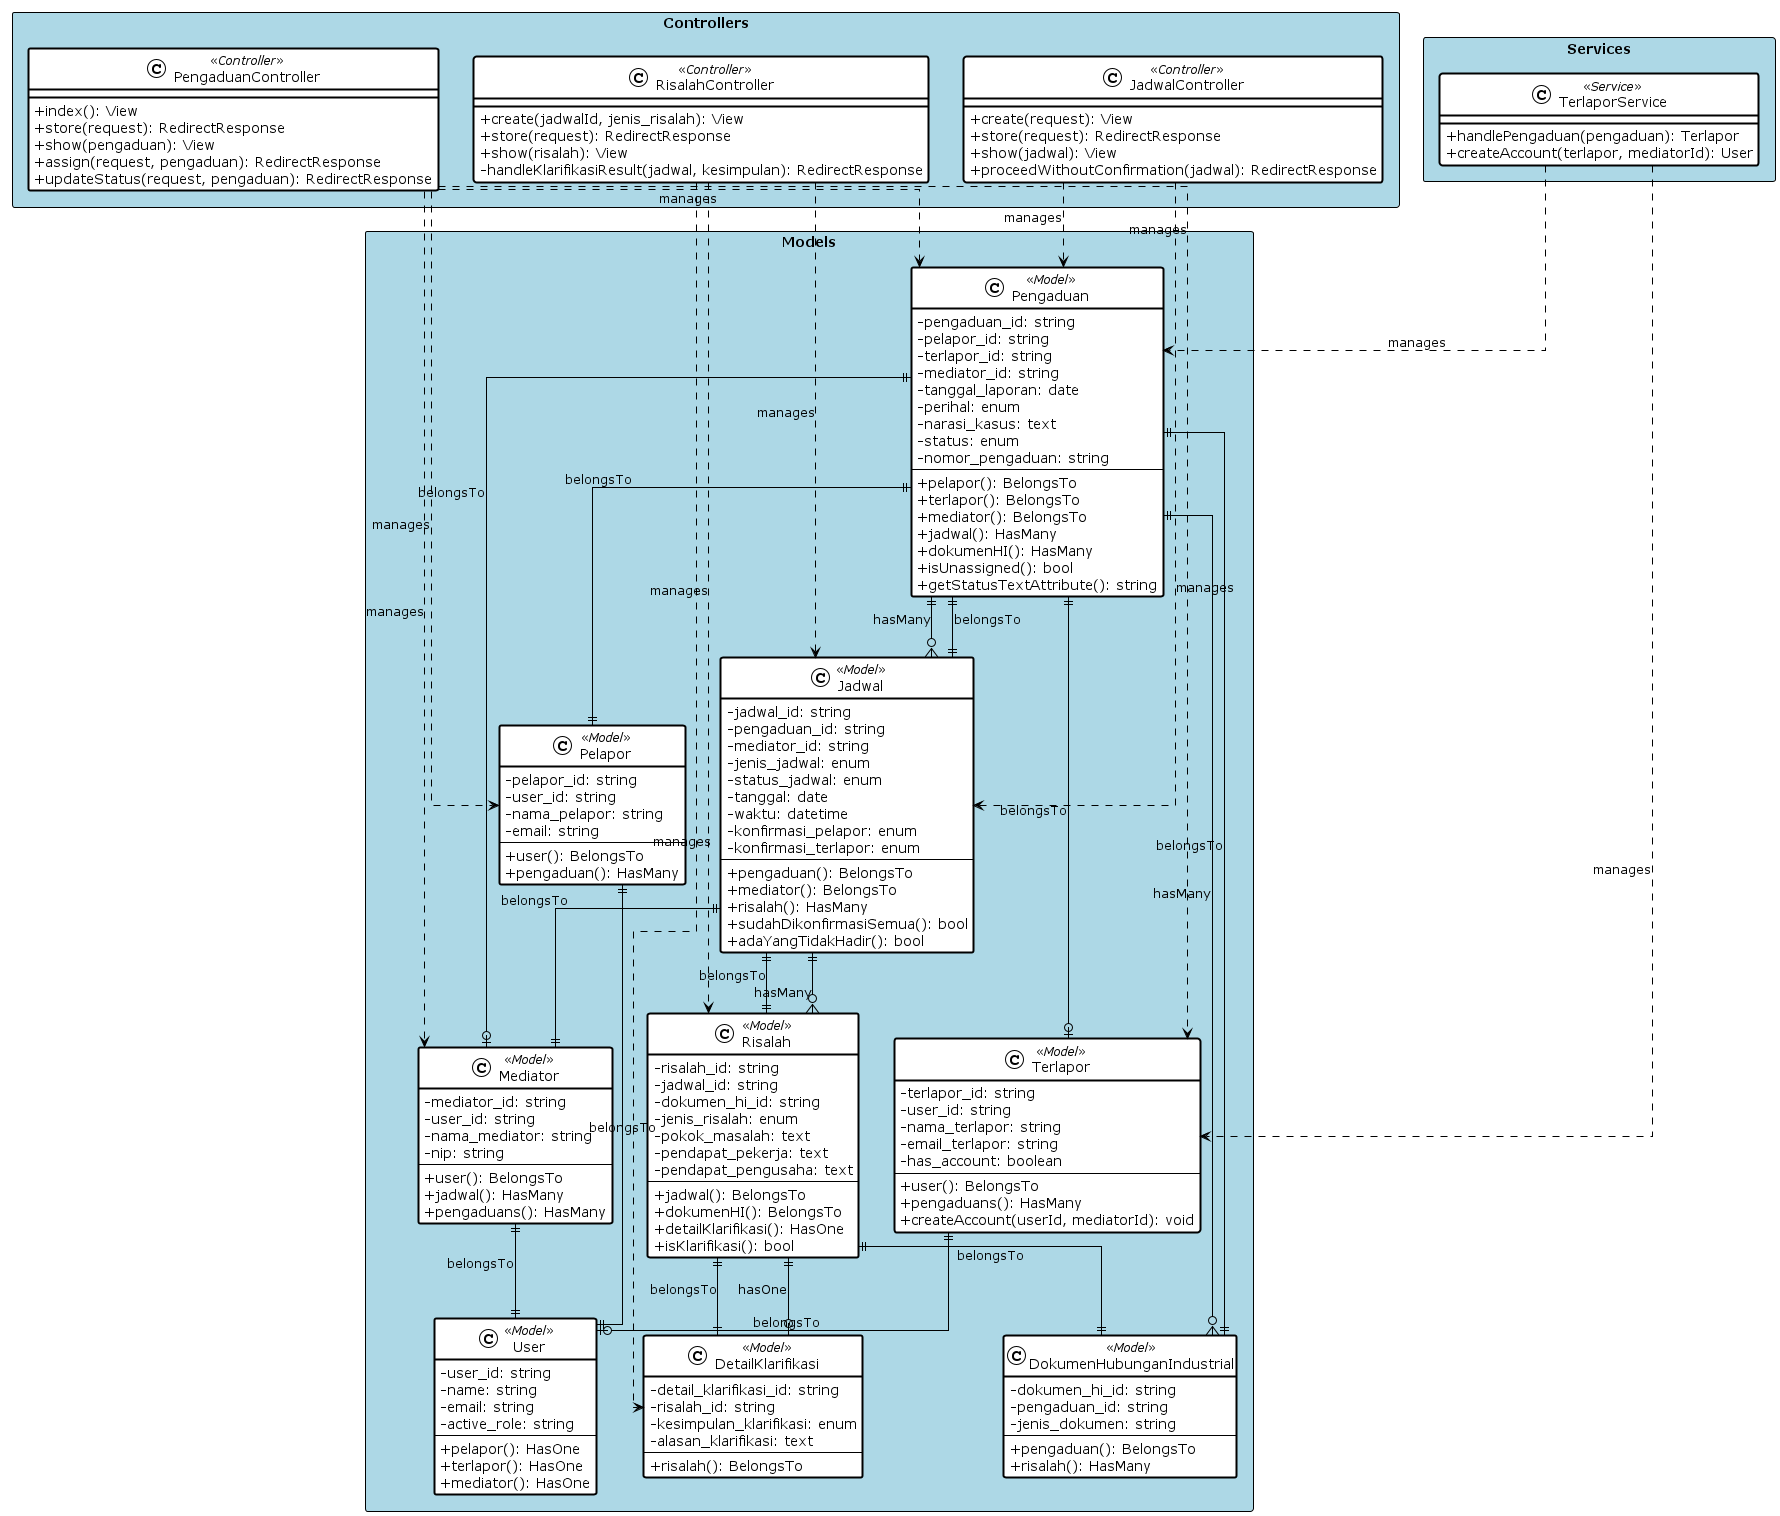

The diagram above was rendered by PlantUML. Its source (embedded in the PNG):
@startuml Class Diagram - Proses Pengaduan hingga Klarifikasi (Structured)

!theme plain
skinparam classAttributeIconSize 0
skinparam linetype ortho
skinparam class {
    BackgroundColor White
    BorderColor Black
    BorderThickness 2
}
skinparam package {
    BackgroundColor LightBlue
    BorderColor Black
    BorderThickness 2
}

package "Models" <<Rectangle>> {
    class Pengaduan <<Model>> {
        - pengaduan_id: string
        - pelapor_id: string
        - terlapor_id: string
        - mediator_id: string
        - tanggal_laporan: date
        - perihal: enum
        - narasi_kasus: text
        - status: enum
        - nomor_pengaduan: string
        --
        + pelapor(): BelongsTo
        + terlapor(): BelongsTo
        + mediator(): BelongsTo
        + jadwal(): HasMany
        + dokumenHI(): HasMany
        + isUnassigned(): bool
        + getStatusTextAttribute(): string
    }

    class Pelapor <<Model>> {
        - pelapor_id: string
        - user_id: string
        - nama_pelapor: string
        - email: string
        --
        + user(): BelongsTo
        + pengaduan(): HasMany
    }

    class Terlapor <<Model>> {
        - terlapor_id: string
        - user_id: string
        - nama_terlapor: string
        - email_terlapor: string
        - has_account: boolean
        --
        + user(): BelongsTo
        + pengaduans(): HasMany
        + createAccount(userId, mediatorId): void
    }

    class Mediator <<Model>> {
        - mediator_id: string
        - user_id: string
        - nama_mediator: string
        - nip: string
        --
        + user(): BelongsTo
        + jadwal(): HasMany
        + pengaduans(): HasMany
    }

    class User <<Model>> {
        - user_id: string
        - name: string
        - email: string
        - active_role: string
        --
        + pelapor(): HasOne
        + terlapor(): HasOne
        + mediator(): HasOne
    }

    class Jadwal <<Model>> {
        - jadwal_id: string
        - pengaduan_id: string
        - mediator_id: string
        - jenis_jadwal: enum
        - status_jadwal: enum
        - tanggal: date
        - waktu: datetime
        - konfirmasi_pelapor: enum
        - konfirmasi_terlapor: enum
        --
        + pengaduan(): BelongsTo
        + mediator(): BelongsTo
        + risalah(): HasMany
        + sudahDikonfirmasiSemua(): bool
        + adaYangTidakHadir(): bool
    }

    class Risalah <<Model>> {
        - risalah_id: string
        - jadwal_id: string
        - dokumen_hi_id: string
        - jenis_risalah: enum
        - pokok_masalah: text
        - pendapat_pekerja: text
        - pendapat_pengusaha: text
        --
        + jadwal(): BelongsTo
        + dokumenHI(): BelongsTo
        + detailKlarifikasi(): HasOne
        + isKlarifikasi(): bool
    }

    class DetailKlarifikasi <<Model>> {
        - detail_klarifikasi_id: string
        - risalah_id: string
        - kesimpulan_klarifikasi: enum
        - alasan_klarifikasi: text
        --
        + risalah(): BelongsTo
    }

    class DokumenHubunganIndustrial <<Model>> {
        - dokumen_hi_id: string
        - pengaduan_id: string
        - jenis_dokumen: string
        --
        + pengaduan(): BelongsTo
        + risalah(): HasMany
    }
}

package "Controllers" <<Rectangle>> {
    class PengaduanController <<Controller>> {
        + index(): View
        + store(request): RedirectResponse
        + show(pengaduan): View
        + assign(request, pengaduan): RedirectResponse
        + updateStatus(request, pengaduan): RedirectResponse
    }

    class JadwalController <<Controller>> {
        + create(request): View
        + store(request): RedirectResponse
        + show(jadwal): View
        + proceedWithoutConfirmation(jadwal): RedirectResponse
    }

    class RisalahController <<Controller>> {
        + create(jadwalId, jenis_risalah): View
        + store(request): RedirectResponse
        + show(risalah): View
        - handleKlarifikasiResult(jadwal, kesimpulan): RedirectResponse
    }
}

package "Services" <<Rectangle>> {
    class TerlaporService <<Service>> {
        + handlePengaduan(pengaduan): Terlapor
        + createAccount(terlapor, mediatorId): User
    }
}

' Relationships berdasarkan kode Laravel
Pengaduan ||--|| Pelapor : belongsTo
Pengaduan ||--o| Terlapor : belongsTo
Pengaduan ||--o| Mediator : belongsTo
Pengaduan ||--o{ Jadwal : hasMany
Pengaduan ||--o{ DokumenHubunganIndustrial : hasMany

Pelapor ||--|| User : belongsTo
Terlapor ||--o| User : belongsTo
Mediator ||--|| User : belongsTo

Jadwal ||--|| Pengaduan : belongsTo
Jadwal ||--|| Mediator : belongsTo
Jadwal ||--o{ Risalah : hasMany

Risalah ||--|| Jadwal : belongsTo
Risalah ||--|| DokumenHubunganIndustrial : belongsTo
Risalah ||--o| DetailKlarifikasi : hasOne

DetailKlarifikasi ||--|| Risalah : belongsTo

DokumenHubunganIndustrial ||--|| Pengaduan : belongsTo

' Controller dependencies
PengaduanController ..> Pengaduan : manages
PengaduanController ..> Pelapor : manages
PengaduanController ..> Terlapor : manages
PengaduanController ..> Mediator : manages

JadwalController ..> Jadwal : manages
JadwalController ..> Pengaduan : manages

RisalahController ..> Risalah : manages
RisalahController ..> Jadwal : manages
RisalahController ..> DetailKlarifikasi : manages

TerlaporService ..> Terlapor : manages
TerlaporService ..> Pengaduan : manages

@enduml